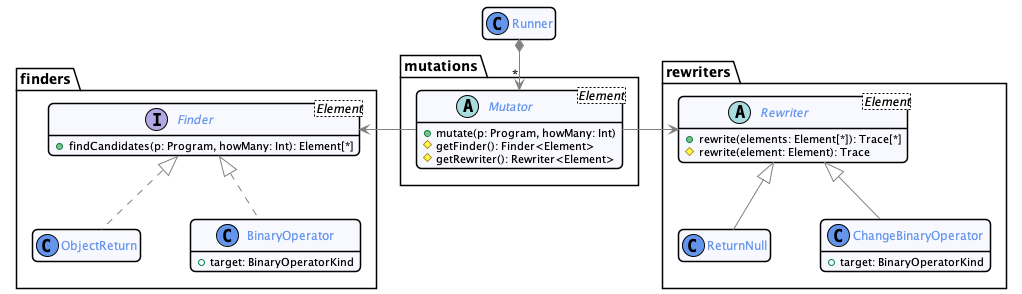

The diagram above was rendered by PlantUML. Its source (embedded in the PNG):
@startuml
!include ./_commons.style


package mutations {
    abstract Mutator<Element> {
      + mutate(p: Program, howMany: Int)
      # getFinder(): Finder<Element>
      # getRewriter(): Rewriter<Element>
    }
}

Runner *--> "*" Mutator

package finders {
    interface Finder<Element> {
        + findCandidates(p: Program, howMany: Int): Element[*]
    }

    class ObjectReturn {
    }

    class BinaryOperator {
        + target: BinaryOperatorKind
    }

    Finder <|.. ObjectReturn
    Finder <|.. BinaryOperator

}

package rewriters {
    abstract Rewriter<Element> {
        + rewrite(elements: Element[*]): Trace[*]
        # rewrite(element: Element): Trace
    }

    class ReturnNull

    class ChangeBinaryOperator {
        + target: BinaryOperatorKind
    }


    Rewriter <|-- ReturnNull
    Rewriter <|-- ChangeBinaryOperator
}

Finder <- Mutator
Mutator -> Rewriter

@enduml